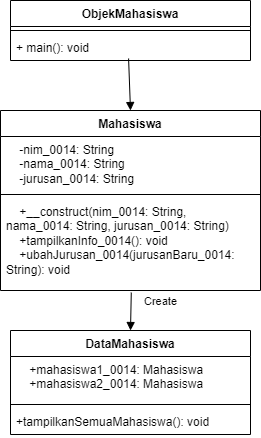

The diagram above was exported from draw.io. Its source (the exported page's mxGraphModel, read from the mxfile embedded in the PNG):
<mxGraphModel dx="794" dy="446" grid="1" gridSize="10" guides="1" tooltips="1" connect="1" arrows="1" fold="1" page="1" pageScale="1" pageWidth="850" pageHeight="1100" math="0" shadow="0">
  <root>
    <mxCell id="0" />
    <mxCell id="1" parent="0" />
    <mxCell id="cw415FHXDfSuacqcPAKZ-1" value="ObjekMahasiswa" style="swimlane;fontStyle=1;align=center;verticalAlign=top;childLayout=stackLayout;horizontal=1;startSize=26;horizontalStack=0;resizeParent=1;resizeParentMax=0;resizeLast=0;collapsible=1;marginBottom=0;whiteSpace=wrap;html=1;" vertex="1" parent="1">
      <mxGeometry x="320" y="40" width="240" height="60" as="geometry" />
    </mxCell>
    <mxCell id="cw415FHXDfSuacqcPAKZ-3" value="" style="line;strokeWidth=1;fillColor=none;align=left;verticalAlign=middle;spacingTop=-1;spacingLeft=3;spacingRight=3;rotatable=0;labelPosition=right;points=[];portConstraint=eastwest;strokeColor=inherit;" vertex="1" parent="cw415FHXDfSuacqcPAKZ-1">
      <mxGeometry y="26" width="240" height="8" as="geometry" />
    </mxCell>
    <mxCell id="cw415FHXDfSuacqcPAKZ-4" value="+ main(): void" style="text;strokeColor=none;fillColor=none;align=left;verticalAlign=top;spacingLeft=4;spacingRight=4;overflow=hidden;rotatable=0;points=[[0,0.5],[1,0.5]];portConstraint=eastwest;whiteSpace=wrap;html=1;" vertex="1" parent="cw415FHXDfSuacqcPAKZ-1">
      <mxGeometry y="34" width="240" height="26" as="geometry" />
    </mxCell>
    <mxCell id="cw415FHXDfSuacqcPAKZ-5" value="Mahasiswa" style="swimlane;fontStyle=1;align=center;verticalAlign=top;childLayout=stackLayout;horizontal=1;startSize=26;horizontalStack=0;resizeParent=1;resizeParentMax=0;resizeLast=0;collapsible=1;marginBottom=0;whiteSpace=wrap;html=1;" vertex="1" parent="1">
      <mxGeometry x="310" y="150" width="260" height="180" as="geometry" />
    </mxCell>
    <mxCell id="cw415FHXDfSuacqcPAKZ-6" value="&lt;div&gt;&amp;nbsp; &amp;nbsp; -nim_0014: String&lt;/div&gt;&lt;div&gt;&amp;nbsp; &amp;nbsp; -nama_0014: String&lt;/div&gt;&lt;div&gt;&amp;nbsp; &amp;nbsp; -jurusan_0014: String&lt;/div&gt;&lt;div&gt;&lt;br&gt;&lt;/div&gt;" style="text;strokeColor=none;fillColor=none;align=left;verticalAlign=top;spacingLeft=4;spacingRight=4;overflow=hidden;rotatable=0;points=[[0,0.5],[1,0.5]];portConstraint=eastwest;whiteSpace=wrap;html=1;" vertex="1" parent="cw415FHXDfSuacqcPAKZ-5">
      <mxGeometry y="26" width="260" height="54" as="geometry" />
    </mxCell>
    <mxCell id="cw415FHXDfSuacqcPAKZ-7" value="" style="line;strokeWidth=1;fillColor=none;align=left;verticalAlign=middle;spacingTop=-1;spacingLeft=3;spacingRight=3;rotatable=0;labelPosition=right;points=[];portConstraint=eastwest;strokeColor=inherit;" vertex="1" parent="cw415FHXDfSuacqcPAKZ-5">
      <mxGeometry y="80" width="260" height="8" as="geometry" />
    </mxCell>
    <mxCell id="cw415FHXDfSuacqcPAKZ-8" value="&lt;div&gt;&amp;nbsp; &amp;nbsp; +__construct(nim_0014: String, nama_0014: String, jurusan_0014: String)&lt;/div&gt;&lt;div&gt;&amp;nbsp; &amp;nbsp; +tampilkanInfo_0014(): void&lt;/div&gt;&lt;div&gt;&amp;nbsp; &amp;nbsp; +ubahJurusan_0014(jurusanBaru_0014: String): void&lt;/div&gt;" style="text;strokeColor=none;fillColor=none;align=left;verticalAlign=top;spacingLeft=4;spacingRight=4;overflow=hidden;rotatable=0;points=[[0,0.5],[1,0.5]];portConstraint=eastwest;whiteSpace=wrap;html=1;" vertex="1" parent="cw415FHXDfSuacqcPAKZ-5">
      <mxGeometry y="88" width="260" height="92" as="geometry" />
    </mxCell>
    <mxCell id="cw415FHXDfSuacqcPAKZ-9" value="DataMahasiswa" style="swimlane;fontStyle=1;align=center;verticalAlign=top;childLayout=stackLayout;horizontal=1;startSize=26;horizontalStack=0;resizeParent=1;resizeParentMax=0;resizeLast=0;collapsible=1;marginBottom=0;whiteSpace=wrap;html=1;" vertex="1" parent="1">
      <mxGeometry x="320" y="370" width="240" height="104" as="geometry" />
    </mxCell>
    <mxCell id="cw415FHXDfSuacqcPAKZ-10" value="&lt;div&gt;&amp;nbsp; &amp;nbsp; +mahasiswa1_0014: Mahasiswa&lt;/div&gt;&lt;div&gt;&amp;nbsp; &amp;nbsp; +mahasiswa2_0014: Mahasiswa&lt;/div&gt;" style="text;strokeColor=none;fillColor=none;align=left;verticalAlign=top;spacingLeft=4;spacingRight=4;overflow=hidden;rotatable=0;points=[[0,0.5],[1,0.5]];portConstraint=eastwest;whiteSpace=wrap;html=1;" vertex="1" parent="cw415FHXDfSuacqcPAKZ-9">
      <mxGeometry y="26" width="240" height="44" as="geometry" />
    </mxCell>
    <mxCell id="cw415FHXDfSuacqcPAKZ-11" value="" style="line;strokeWidth=1;fillColor=none;align=left;verticalAlign=middle;spacingTop=-1;spacingLeft=3;spacingRight=3;rotatable=0;labelPosition=right;points=[];portConstraint=eastwest;strokeColor=inherit;" vertex="1" parent="cw415FHXDfSuacqcPAKZ-9">
      <mxGeometry y="70" width="240" height="8" as="geometry" />
    </mxCell>
    <mxCell id="cw415FHXDfSuacqcPAKZ-12" value="+tampilkanSemuaMahasiswa(): void" style="text;strokeColor=none;fillColor=none;align=left;verticalAlign=top;spacingLeft=4;spacingRight=4;overflow=hidden;rotatable=0;points=[[0,0.5],[1,0.5]];portConstraint=eastwest;whiteSpace=wrap;html=1;" vertex="1" parent="cw415FHXDfSuacqcPAKZ-9">
      <mxGeometry y="78" width="240" height="26" as="geometry" />
    </mxCell>
    <mxCell id="cw415FHXDfSuacqcPAKZ-13" value="Create" style="html=1;verticalAlign=bottom;endArrow=block;curved=0;rounded=0;entryX=0.5;entryY=0;entryDx=0;entryDy=0;exitX=0.503;exitY=1.022;exitDx=0;exitDy=0;exitPerimeter=0;" edge="1" parent="1" source="cw415FHXDfSuacqcPAKZ-8" target="cw415FHXDfSuacqcPAKZ-9">
      <mxGeometry x="-0.0853" y="30" width="80" relative="1" as="geometry">
        <mxPoint x="370" y="330" as="sourcePoint" />
        <mxPoint x="450" y="330" as="targetPoint" />
        <mxPoint as="offset" />
      </mxGeometry>
    </mxCell>
    <mxCell id="cw415FHXDfSuacqcPAKZ-14" value="" style="html=1;verticalAlign=bottom;endArrow=block;curved=0;rounded=0;exitX=0.492;exitY=0.923;exitDx=0;exitDy=0;exitPerimeter=0;entryX=0.5;entryY=0;entryDx=0;entryDy=0;" edge="1" parent="1" source="cw415FHXDfSuacqcPAKZ-4" target="cw415FHXDfSuacqcPAKZ-5">
      <mxGeometry width="80" relative="1" as="geometry">
        <mxPoint x="370" y="230" as="sourcePoint" />
        <mxPoint x="450" y="230" as="targetPoint" />
      </mxGeometry>
    </mxCell>
  </root>
</mxGraphModel>